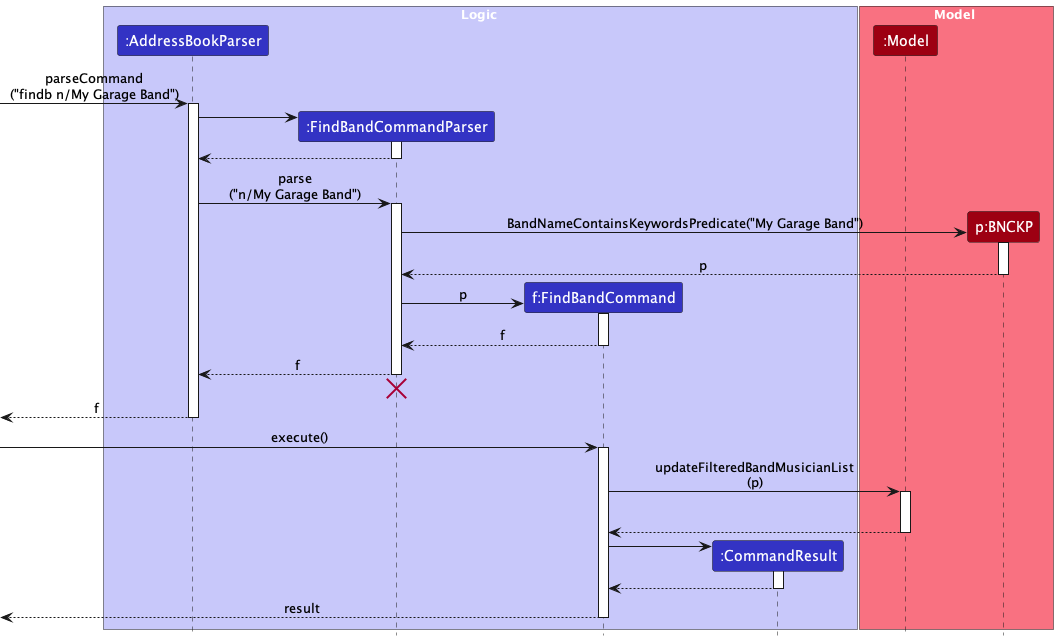

The diagram above was rendered by PlantUML. Its source (embedded in the PNG):
@startuml
!include style.puml
skinparam ArrowFontStyle plain

box Logic LOGIC_COLOR_T1
participant ":AddressBookParser" as AddressBookParser LOGIC_COLOR
participant ":FindBandCommandParser" as FindBandCommandParser LOGIC_COLOR
participant "f:FindBandCommand" as FindBandCommand LOGIC_COLOR
participant ":CommandResult" as CommandResult LOGIC_COLOR
end box

box Model MODEL_COLOR_T1
participant ":Model" as Model MODEL_COLOR
participant "p:BNCKP" as BandNameContainsKeywordsPredicate MODEL_COLOR
end box

[-> AddressBookParser : parseCommand\n("findb n/My Garage Band")
activate AddressBookParser

create FindBandCommandParser
AddressBookParser -> FindBandCommandParser
activate FindBandCommandParser

FindBandCommandParser --> AddressBookParser
deactivate FindBandCommandParser

AddressBookParser -> FindBandCommandParser : parse\n("n/My Garage Band")
activate FindBandCommandParser

create BandNameContainsKeywordsPredicate
FindBandCommandParser -> BandNameContainsKeywordsPredicate : BandNameContainsKeywordsPredicate("My Garage Band")
activate BandNameContainsKeywordsPredicate

BandNameContainsKeywordsPredicate --> FindBandCommandParser :p
deactivate BandNameContainsKeywordsPredicate

create FindBandCommand
FindBandCommandParser -> FindBandCommand : p
activate FindBandCommand

FindBandCommand --> FindBandCommandParser : f
deactivate FindBandCommand

FindBandCommandParser --> AddressBookParser : f
deactivate FindBandCommandParser
'Hidden arrow to position the destroy marker below the end of the activation bar.
FindBandCommandParser -[hidden]-> AddressBookParser
destroy FindBandCommandParser

[<-- AddressBookParser : f
deactivate AddressBookParser

[-> FindBandCommand : execute()
activate FindBandCommand

FindBandCommand -> Model : updateFilteredBandMusicianList\n(p)
activate Model

'Hidden arrow to increase the length of the activation bar.
Model -[hidden]-> Model

Model --> FindBandCommand
deactivate Model

create CommandResult
FindBandCommand -> CommandResult
activate CommandResult

CommandResult --> FindBandCommand
deactivate CommandResult

[<-- FindBandCommand : result
deactivate FindBandCommand

@enduml